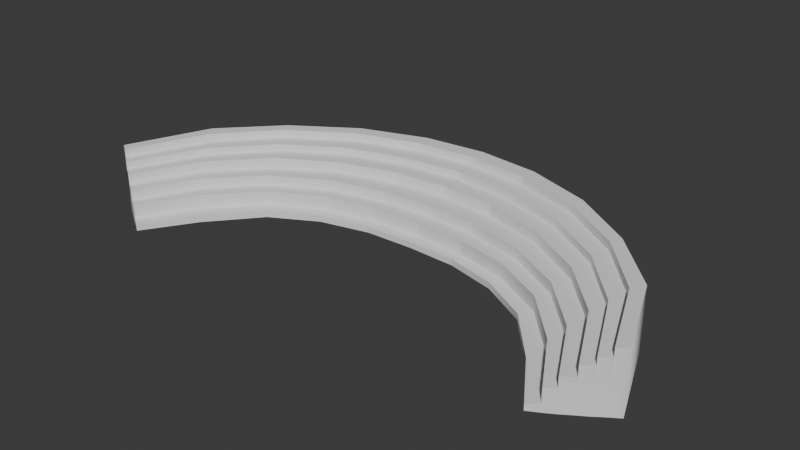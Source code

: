 # Source: escenario.blend  (saved by Blender 4.0.36; exported with 4.5.12 LTS)
import bpy
from mathutils import Matrix  # noqa: F401  (used for matrix-valued properties, if any)

bpy.ops.wm.read_factory_settings(use_empty=True)
scene = bpy.context.scene
scene.name = 'Scene'

# ---- collections
col_collection = bpy.data.collections.new('Collection'); scene.collection.children.link(col_collection)

# ---- node groups
ng_auto_smooth = bpy.data.node_groups.new('Auto Smooth', 'GeometryNodeTree')
_s = ng_auto_smooth.interface.new_socket(name='Geometry', in_out='OUTPUT', socket_type='NodeSocketGeometry')
_s = ng_auto_smooth.interface.new_socket(name='Geometry', in_out='INPUT', socket_type='NodeSocketGeometry')
_s = ng_auto_smooth.interface.new_socket(name='Angle', in_out='INPUT', socket_type='NodeSocketFloat')
_s.subtype = 'ANGLE'
_s.min_value = 0.0
_s.max_value = 3.142
ng_auto_smooth.is_modifier = True
_N = ng_auto_smooth.nodes; _L = ng_auto_smooth.links
n0 = _N.new('NodeGroupOutput'); n0.name = 'Group Output'; n0.location = (480, -100)
n1 = _N.new('NodeGroupInput'); n1.name = 'Group Input'; n1.location = (-420, -300)
n2 = _N.new('NodeGroupInput'); n2.name = 'Group Input.001'; n2.location = (-60, -100)
n3 = _N.new('GeometryNodeSetShadeSmooth'); n3.name = 'Set Shade Smooth'; n3.location = (120, -100)
n3.domain = 'EDGE'
n4 = _N.new('GeometryNodeSetShadeSmooth'); n4.name = 'Set Shade Smooth.001'; n4.location = (300, -100)
n5 = _N.new('GeometryNodeInputMeshEdgeAngle'); n5.name = 'Edge Angle'; n5.location = (-420, -220)
n6 = _N.new('GeometryNodeInputEdgeSmooth'); n6.name = 'Is Edge Smooth'; n6.location = (-60, -160)
n7 = _N.new('GeometryNodeInputShadeSmooth'); n7.name = 'Is Face Smooth'; n7.location = (-240, -340)
n8 = _N.new('FunctionNodeBooleanMath'); n8.name = 'Boolean Math'; n8.location = (-60, -220)
n9 = _N.new('FunctionNodeCompare'); n9.name = 'Compare'; n9.location = (-240, -180)
n9.operation = 'LESS_EQUAL'
_L.new(n5.outputs[0], n9.inputs[0])
_L.new(n4.outputs[0], n0.inputs[0])
_L.new(n1.outputs[1], n9.inputs[1])
_L.new(n9.outputs[0], n8.inputs[0])
_L.new(n7.outputs[0], n8.inputs[1])
_L.new(n2.outputs[0], n3.inputs[0])
_L.new(n6.outputs[0], n3.inputs[1])
_L.new(n3.outputs[0], n4.inputs[0])
_L.new(n8.outputs[0], n3.inputs[2])
n0.is_active_output = True

# ---- world
world_world = bpy.data.worlds.new('World'); scene.world = world_world
world_world.use_nodes = True; world_world.node_tree.nodes.clear()
_N = world_world.node_tree.nodes; _L = world_world.node_tree.links
n0 = _N.new('ShaderNodeOutputWorld'); n0.name = 'World Output'; n0.location = (300, 300)
n1 = _N.new('ShaderNodeBackground'); n1.name = 'Background'; n1.location = (10, 300)
n1.inputs[0].default_value = (0.05088, 0.05088, 0.05088, 1.0)
_L.new(n1.outputs[0], n0.inputs[0])
n0.is_active_output = True
world_world.color = (0.05088, 0.05088, 0.05088)
world_world.use_sun_shadow = False
world_world.sun_shadow_jitter_overblur = 0.0

# ---- meshes
me_cube_001 = bpy.data.meshes.new('Cube.001')
me_cube_001.from_pydata([(0.8901, -0.0991, -1.0), (0.8901, -0.0991, 1.0), (1.081, 0.5563, -1.0), (1.081, 0.5563, 1.0), (0.9504, 2.27, -1.0), (0.7467, 3.396, -1.0), (0.503, 4.246, -1.0), (0.2445, 4.717, -1.0), (0.0, 4.854, -1.0), (0.0, 4.854, 1.0), (0.2445, 4.717, 1.0), (0.503, 4.246, 1.0), (0.7467, 3.396, 1.0), (0.9504, 2.27, 1.0), (0.0, 2.854, -1.0), (0.1951, 2.789, -1.0), (0.4013, 2.542, -1.0), (0.6, 1.993, -1.0), (0.7678, 1.025, -1.0), (0.7678, 1.025, 1.0), (0.6, 1.993, 1.0), (0.4013, 2.542, 1.0), (0.1951, 2.789, 1.0), (0.0, 2.854, 1.0), (1.045, 0.432, -1.0), (1.045, 0.432, 1.0), (0.9182, 2.026, 1.0), (0.7268, 3.167, 1.0), (0.4848, 3.984, 1.0), (0.2344, 4.396, 1.0), (-0.0002149, 4.516, 1.0), (-0.0002149, 4.516, -1.0), (0.2344, 4.396, -1.0), (0.4848, 3.984, -1.0), (0.7268, 3.167, -1.0), (0.9182, 2.026, -1.0), (0.9265, 0.0144, 1.0), (0.8054, 1.246, 1.0), (0.6311, 2.219, 1.0), (0.4187, 2.839, 1.0), (0.1989, 3.112, 1.0), (0.0, 3.178, 1.0), (0.0, 3.178, -1.0), (0.1989, 3.112, -1.0), (0.4187, 2.839, -1.0), (0.6311, 2.219, -1.0), (0.8054, 1.246, -1.0), (0.9265, 0.0144, -1.0), (0.9695, 0.163, -1.0), (0.9695, 0.163, 1.0), (0.8448, 1.517, 1.0), (0.6659, 2.527, 1.0), (0.4431, 3.222, 1.0), (0.2086, 3.58, 1.0), (0.0, 3.677, 1.0), (0.0, 3.677, -1.0), (0.2086, 3.58, -1.0), (0.4431, 3.222, -1.0), (0.6659, 2.527, -1.0), (0.8448, 1.517, -1.0), (1.009, 0.2959, -1.0), (1.009, 0.2959, 1.0), (0.8824, 1.745, 1.0), (0.697, 2.846, 1.0), (0.4639, 3.611, 1.0), (0.2176, 3.986, 1.0), (-0.0008594, 4.113, 1.0), (-0.0008594, 4.113, -1.0), (0.2176, 3.986, -1.0), (0.4639, 3.611, -1.0), (0.697, 2.846, -1.0), (0.8824, 1.745, -1.0), (1.081, 0.5563, -0.3077), (0.8901, -0.0991, -0.3077), (0.7678, 1.025, -0.3077), (0.6, 1.993, -0.3077), (0.4013, 2.542, -0.3077), (0.1951, 2.789, -0.3077), (0.0, 2.854, -0.3077), (0.0, 4.854, -0.3077), (0.2445, 4.717, -0.3077), (0.503, 4.246, -0.3077), (0.7467, 3.396, -0.3077), (0.9504, 2.27, -0.3077), (1.045, 0.432, -0.3077), (0.9265, 0.0144, -0.3077), (0.9695, 0.163, -0.3077), (1.009, 0.2959, -0.3077), (0.8509, -0.2351, -0.3771), (0.8509, -0.2351, -0.9306), (0.7266, 0.7862, -0.9306), (7.12e-10, 2.602, -0.9306), (0.1912, 2.564, -0.9306), (0.3849, 2.313, -0.9306), (0.5666, 1.782, -0.9306), (0.7266, 0.7862, -0.3771), (0.5666, 1.782, -0.3771), (0.3849, 2.313, -0.3771), (0.1912, 2.564, -0.3771), (7.12e-10, 2.602, -0.3771), (0.9695, 0.163, 1.954), (0.9265, 0.0144, 1.954), (0.8448, 1.517, 1.954), (0.8054, 1.246, 1.954), (0.6659, 2.527, 1.954), (0.6311, 2.219, 1.954), (0.4431, 3.222, 1.954), (0.4187, 2.839, 1.954), (0.2086, 3.58, 1.954), (0.1989, 3.112, 1.954), (0.0, 3.677, 1.954), (0.0, 3.178, 1.954), (1.009, 0.2959, 2.941), (0.9695, 0.163, 2.941), (0.8824, 1.745, 2.941), (0.8448, 1.517, 2.941), (0.697, 2.846, 2.941), (0.6659, 2.527, 2.941), (0.4639, 3.611, 2.941), (0.4431, 3.222, 2.941), (0.2176, 3.986, 2.941), (0.2086, 3.58, 2.941), (-0.0008594, 4.113, 2.941), (0.0, 3.677, 2.941), (-0.0002149, 4.516, 3.622), (0.2344, 4.396, 3.622), (0.4848, 3.984, 3.622), (0.7268, 3.167, 3.622), (0.9182, 2.026, 3.622), (1.045, 0.432, 3.622), (1.009, 0.2959, 3.622), (0.8824, 1.745, 3.622), (0.697, 2.846, 3.622), (0.4639, 3.611, 3.622), (0.2176, 3.986, 3.622), (-0.0008594, 4.113, 3.622), (0.9504, 2.27, 4.37), (1.081, 0.5563, 4.37), (0.0, 4.854, 4.37), (0.2445, 4.717, 4.37), (0.503, 4.246, 4.37), (0.7467, 3.396, 4.37), (1.045, 0.432, 4.37), (0.9182, 2.026, 4.37), (0.7268, 3.167, 4.37), (0.4848, 3.984, 4.37), (0.2344, 4.396, 4.37), (-0.0002149, 4.516, 4.37)], [], [(83, 13, 3, 72), (85, 36, 1, 73), (46, 47, 0, 18), (36, 37, 19, 1), (37, 38, 20, 19), (38, 39, 21, 20), (39, 40, 22, 21), (40, 41, 23, 22), (42, 43, 15, 14), (43, 44, 16, 15), (44, 45, 17, 16), (45, 46, 18, 17), (73, 1, 19, 74), (74, 19, 20, 75), (75, 20, 21, 76), (76, 21, 22, 77), (77, 22, 23, 78), (79, 9, 10, 80), (80, 10, 11, 81), (81, 11, 12, 82), (82, 12, 13, 83), (5, 4, 35, 34), (6, 5, 34, 33), (7, 6, 33, 32), (8, 7, 32, 31), (13, 12, 141, 136), (12, 11, 140, 141), (25, 3, 137, 142), (3, 13, 136, 137), (11, 10, 139, 140), (26, 25, 142, 143), (4, 2, 24, 35), (72, 3, 25, 84), (58, 59, 46, 45), (57, 58, 45, 44), (56, 57, 44, 43), (55, 56, 43, 42), (52, 53, 108, 106), (51, 52, 106, 104), (50, 51, 104, 102), (37, 36, 101, 103), (49, 50, 102, 100), (59, 48, 47, 46), (86, 49, 36, 85), (87, 61, 49, 86), (71, 60, 48, 59), (64, 65, 120, 118), (53, 52, 119, 121), (65, 66, 122, 120), (52, 51, 117, 119), (51, 50, 115, 117), (49, 61, 112, 113), (50, 49, 113, 115), (67, 68, 56, 55), (68, 69, 57, 56), (69, 70, 58, 57), (70, 71, 59, 58), (34, 35, 71, 70), (33, 34, 70, 69), (32, 33, 69, 68), (31, 32, 68, 67), (29, 30, 124, 125), (65, 64, 133, 134), (66, 65, 134, 135), (25, 26, 128, 129), (35, 24, 60, 71), (84, 25, 61, 87), (24, 84, 87, 60), (60, 87, 86, 48), (48, 86, 85, 47), (2, 72, 84, 24), (5, 82, 83, 4), (6, 81, 82, 5), (7, 80, 81, 6), (8, 79, 80, 7), (17, 18, 90, 94), (77, 78, 99, 98), (16, 17, 94, 93), (15, 16, 93, 92), (14, 15, 92, 91), (47, 85, 73, 0), (4, 83, 72, 2), (92, 98, 99, 91), (93, 97, 98, 92), (94, 96, 97, 93), (90, 95, 96, 94), (89, 88, 95, 90), (76, 77, 98, 97), (0, 73, 88, 89), (75, 76, 97, 96), (18, 0, 89, 90), (74, 75, 96, 95), (73, 74, 95, 88), (108, 110, 111, 109), (106, 108, 109, 107), (104, 106, 107, 105), (102, 104, 105, 103), (100, 102, 103, 101), (53, 54, 110, 108), (41, 40, 109, 111), (40, 39, 107, 109), (36, 49, 100, 101), (39, 38, 105, 107), (38, 37, 103, 105), (112, 114, 115, 113), (114, 116, 117, 115), (116, 118, 119, 117), (118, 120, 121, 119), (120, 122, 123, 121), (54, 53, 121, 123), (63, 64, 118, 116), (62, 63, 116, 114), (61, 62, 114, 112), (125, 124, 135, 134), (126, 125, 134, 133), (127, 126, 133, 132), (128, 127, 132, 131), (129, 128, 131, 130), (64, 63, 132, 133), (28, 29, 125, 126), (63, 62, 131, 132), (27, 28, 126, 127), (62, 61, 130, 131), (26, 27, 127, 128), (61, 25, 129, 130), (139, 138, 147, 146), (140, 139, 146, 145), (141, 140, 145, 144), (136, 141, 144, 143), (137, 136, 143, 142), (30, 29, 146, 147), (29, 28, 145, 146), (28, 27, 144, 145), (27, 26, 143, 144), (10, 9, 138, 139)])
me_cube_001.polygons.foreach_set('use_smooth', [True] * 135)
_uv = me_cube_001.uv_layers.new(name='UVMap')
_uv.uv.foreach_set('vector', [0.4615, 0.475, 0.625, 0.475, 0.625, 0.5, 0.4615, 0.5, 0.4615, 0.7094, 0.625, 0.7094, 0.625, 0.75, 0.4615, 0.75, 0.35, 0.7094, 0.375, 0.7094, 0.375, 0.75, 0.35, 0.75, 0.625, 0.7094, 0.65, 0.7094, 0.65, 0.75, 0.625, 0.75, 0.65, 0.7094, 0.675, 0.7094, 0.675, 0.75, 0.65, 0.75, 0.675, 0.7094, 0.7, 0.7094, 0.7, 0.75, 0.675, 0.75, 0.7, 0.7094, 0.725, 0.7094, 0.725, 0.75, 0.7, 0.75, 0.725, 0.7094, 0.75, 0.7094, 0.75, 0.75, 0.725, 0.75, 0.25, 0.7094, 0.275, 0.7094, 0.275, 0.75, 0.25, 0.75, 0.275, 0.7094, 0.3, 0.7094, 0.3, 0.75, 0.275, 0.75, 0.3, 0.7094, 0.325, 0.7094, 0.325, 0.75, 0.3, 0.75, 0.325, 0.7094, 0.35, 0.7094, 0.35, 0.75, 0.325, 0.75, 0.4615, 0.75, 0.625, 0.75, 0.625, 0.775, 0.4615, 0.775, 0.4615, 0.775, 0.625, 0.775, 0.625, 0.8, 0.4615, 0.8, 0.4615, 0.8, 0.625, 0.8, 0.625, 0.825, 0.4615, 0.825, 0.4615, 0.825, 0.625, 0.825, 0.625, 0.85, 0.4615, 0.85, 0.4615, 0.85, 0.625, 0.85, 0.625, 0.875, 0.4615, 0.875, 0.4615, 0.375, 0.625, 0.375, 0.625, 0.4, 0.4615, 0.4, 0.4615, 0.4, 0.625, 0.4, 0.625, 0.425, 0.4615, 0.425, 0.4615, 0.425, 0.625, 0.425, 0.625, 0.45, 0.4615, 0.45, 0.4615, 0.45, 0.625, 0.45, 0.625, 0.475, 0.4615, 0.475, 0.325, 0.5, 0.35, 0.5, 0.35, 0.5352, 0.325, 0.5352, 0.3, 0.5, 0.325, 0.5, 0.325, 0.5352, 0.3, 0.5352, 0.275, 0.5, 0.3, 0.5, 0.3, 0.5352, 0.275, 0.5352, 0.25, 0.5, 0.275, 0.5, 0.275, 0.5352, 0.25, 0.5352, 0.625, 0.475, 0.625, 0.45, 0.625, 0.45, 0.625, 0.475, 0.625, 0.45, 0.625, 0.425, 0.625, 0.425, 0.625, 0.45, 0.625, 0.5352, 0.625, 0.5, 0.625, 0.5, 0.625, 0.5352, 0.625, 0.5, 0.625, 0.475, 0.625, 0.475, 0.625, 0.5, 0.625, 0.425, 0.625, 0.4, 0.625, 0.4, 0.625, 0.425, 0.65, 0.5352, 0.625, 0.5352, 0.625, 0.5352, 0.65, 0.5352, 0.35, 0.5, 0.375, 0.5, 0.375, 0.5352, 0.35, 0.5352, 0.4615, 0.5, 0.625, 0.5, 0.625, 0.5352, 0.4615, 0.5352, 0.325, 0.6471, 0.35, 0.6471, 0.35, 0.7094, 0.325, 0.7094, 0.3, 0.6471, 0.325, 0.6471, 0.325, 0.7094, 0.3, 0.7094, 0.275, 0.6471, 0.3, 0.6471, 0.3, 0.7094, 0.275, 0.7094, 0.25, 0.6471, 0.275, 0.6471, 0.275, 0.7094, 0.25, 0.7094, 0.7, 0.6471, 0.725, 0.6471, 0.725, 0.6471, 0.7, 0.6471, 0.675, 0.6471, 0.7, 0.6471, 0.7, 0.6471, 0.675, 0.6471, 0.65, 0.6471, 0.675, 0.6471, 0.675, 0.6471, 0.65, 0.6471, 0.65, 0.7094, 0.625, 0.7094, 0.625, 0.7094, 0.65, 0.7094, 0.625, 0.6471, 0.65, 0.6471, 0.65, 0.6471, 0.625, 0.6471, 0.35, 0.6471, 0.375, 0.6471, 0.375, 0.7094, 0.35, 0.7094, 0.4615, 0.6471, 0.625, 0.6471, 0.625, 0.7094, 0.4615, 0.7094, 0.4615, 0.5762, 0.625, 0.5762, 0.625, 0.6471, 0.4615, 0.6471, 0.35, 0.5762, 0.375, 0.5762, 0.375, 0.6471, 0.35, 0.6471, 0.7, 0.5762, 0.725, 0.5762, 0.725, 0.5762, 0.7, 0.5762, 0.725, 0.6471, 0.7, 0.6471, 0.7, 0.6471, 0.725, 0.6471, 0.725, 0.5762, 0.75, 0.5762, 0.75, 0.5762, 0.725, 0.5762, 0.7, 0.6471, 0.675, 0.6471, 0.675, 0.6471, 0.7, 0.6471, 0.675, 0.6471, 0.65, 0.6471, 0.65, 0.6471, 0.675, 0.6471, 0.625, 0.6471, 0.625, 0.5762, 0.625, 0.5762, 0.625, 0.6471, 0.65, 0.6471, 0.625, 0.6471, 0.625, 0.6471, 0.65, 0.6471, 0.25, 0.5762, 0.275, 0.5762, 0.275, 0.6471, 0.25, 0.6471, 0.275, 0.5762, 0.3, 0.5762, 0.3, 0.6471, 0.275, 0.6471, 0.3, 0.5762, 0.325, 0.5762, 0.325, 0.6471, 0.3, 0.6471, 0.325, 0.5762, 0.35, 0.5762, 0.35, 0.6471, 0.325, 0.6471, 0.325, 0.5352, 0.35, 0.5352, 0.35, 0.5762, 0.325, 0.5762, 0.3, 0.5352, 0.325, 0.5352, 0.325, 0.5762, 0.3, 0.5762, 0.275, 0.5352, 0.3, 0.5352, 0.3, 0.5762, 0.275, 0.5762, 0.25, 0.5352, 0.275, 0.5352, 0.275, 0.5762, 0.25, 0.5762, 0.725, 0.5352, 0.75, 0.5352, 0.75, 0.5352, 0.725, 0.5352, 0.725, 0.5762, 0.7, 0.5762, 0.7, 0.5762, 0.725, 0.5762, 0.75, 0.5762, 0.725, 0.5762, 0.725, 0.5762, 0.75, 0.5762, 0.625, 0.5352, 0.65, 0.5352, 0.65, 0.5352, 0.625, 0.5352, 0.35, 0.5352, 0.375, 0.5352, 0.375, 0.5762, 0.35, 0.5762, 0.4615, 0.5352, 0.625, 0.5352, 0.625, 0.5762, 0.4615, 0.5762, 0.375, 0.5352, 0.4615, 0.5352, 0.4615, 0.5762, 0.375, 0.5762, 0.375, 0.5762, 0.4615, 0.5762, 0.4615, 0.6471, 0.375, 0.6471, 0.375, 0.6471, 0.4615, 0.6471, 0.4615, 0.7094, 0.375, 0.7094, 0.375, 0.5, 0.4615, 0.5, 0.4615, 0.5352, 0.375, 0.5352, 0.375, 0.45, 0.4615, 0.45, 0.4615, 0.475, 0.375, 0.475, 0.375, 0.425, 0.4615, 0.425, 0.4615, 0.45, 0.375, 0.45, 0.375, 0.4, 0.4615, 0.4, 0.4615, 0.425, 0.375, 0.425, 0.375, 0.375, 0.4615, 0.375, 0.4615, 0.4, 0.375, 0.4, 0.325, 0.75, 0.35, 0.75, 0.35, 0.75, 0.325, 0.75, 0.4615, 0.85, 0.4615, 0.875, 0.4615, 0.875, 0.4615, 0.85, 0.3, 0.75, 0.325, 0.75, 0.325, 0.75, 0.3, 0.75, 0.275, 0.75, 0.3, 0.75, 0.3, 0.75, 0.275, 0.75, 0.25, 0.75, 0.275, 0.75, 0.275, 0.75, 0.25, 0.75, 0.375, 0.7094, 0.4615, 0.7094, 0.4615, 0.75, 0.375, 0.75, 0.375, 0.475, 0.4615, 0.475, 0.4615, 0.5, 0.375, 0.5, 0.375, 0.85, 0.4615, 0.85, 0.4615, 0.875, 0.375, 0.875, 0.375, 0.825, 0.4615, 0.825, 0.4615, 0.85, 0.375, 0.85, 0.375, 0.8, 0.4615, 0.8, 0.4615, 0.825, 0.375, 0.825, 0.375, 0.775, 0.4615, 0.775, 0.4615, 0.8, 0.375, 0.8, 0.375, 0.75, 0.4615, 0.75, 0.4615, 0.775, 0.375, 0.775, 0.4615, 0.825, 0.4615, 0.85, 0.4615, 0.85, 0.4615, 0.825, 0.375, 0.75, 0.4615, 0.75, 0.4615, 0.75, 0.375, 0.75, 0.4615, 0.8, 0.4615, 0.825, 0.4615, 0.825, 0.4615, 0.8, 0.35, 0.75, 0.375, 0.75, 0.375, 0.75, 0.35, 0.75, 0.4615, 0.775, 0.4615, 0.8, 0.4615, 0.8, 0.4615, 0.775, 0.4615, 0.75, 0.4615, 0.775, 0.4615, 0.775, 0.4615, 0.75, 0.725, 0.6471, 0.75, 0.6471, 0.75, 0.7094, 0.725, 0.7094, 0.7, 0.6471, 0.725, 0.6471, 0.725, 0.7094, 0.7, 0.7094, 0.675, 0.6471, 0.7, 0.6471, 0.7, 0.7094, 0.675, 0.7094, 0.65, 0.6471, 0.675, 0.6471, 0.675, 0.7094, 0.65, 0.7094, 0.625, 0.6471, 0.65, 0.6471, 0.65, 0.7094, 0.625, 0.7094, 0.725, 0.6471, 0.75, 0.6471, 0.75, 0.6471, 0.725, 0.6471, 0.75, 0.7094, 0.725, 0.7094, 0.725, 0.7094, 0.75, 0.7094, 0.725, 0.7094, 0.7, 0.7094, 0.7, 0.7094, 0.725, 0.7094, 0.625, 0.7094, 0.625, 0.6471, 0.625, 0.6471, 0.625, 0.7094, 0.7, 0.7094, 0.675, 0.7094, 0.675, 0.7094, 0.7, 0.7094, 0.675, 0.7094, 0.65, 0.7094, 0.65, 0.7094, 0.675, 0.7094, 0.625, 0.5762, 0.65, 0.5762, 0.65, 0.6471, 0.625, 0.6471, 0.65, 0.5762, 0.675, 0.5762, 0.675, 0.6471, 0.65, 0.6471, 0.675, 0.5762, 0.7, 0.5762, 0.7, 0.6471, 0.675, 0.6471, 0.7, 0.5762, 0.725, 0.5762, 0.725, 0.6471, 0.7, 0.6471, 0.725, 0.5762, 0.75, 0.5762, 0.75, 0.6471, 0.725, 0.6471, 0.75, 0.6471, 0.725, 0.6471, 0.725, 0.6471, 0.75, 0.6471, 0.675, 0.5762, 0.7, 0.5762, 0.7, 0.5762, 0.675, 0.5762, 0.65, 0.5762, 0.675, 0.5762, 0.675, 0.5762, 0.65, 0.5762, 0.625, 0.5762, 0.65, 0.5762, 0.65, 0.5762, 0.625, 0.5762, 0.725, 0.5352, 0.75, 0.5352, 0.75, 0.5762, 0.725, 0.5762, 0.7, 0.5352, 0.725, 0.5352, 0.725, 0.5762, 0.7, 0.5762, 0.675, 0.5352, 0.7, 0.5352, 0.7, 0.5762, 0.675, 0.5762, 0.65, 0.5352, 0.675, 0.5352, 0.675, 0.5762, 0.65, 0.5762, 0.625, 0.5352, 0.65, 0.5352, 0.65, 0.5762, 0.625, 0.5762, 0.7, 0.5762, 0.675, 0.5762, 0.675, 0.5762, 0.7, 0.5762, 0.7, 0.5352, 0.725, 0.5352, 0.725, 0.5352, 0.7, 0.5352, 0.675, 0.5762, 0.65, 0.5762, 0.65, 0.5762, 0.675, 0.5762, 0.675, 0.5352, 0.7, 0.5352, 0.7, 0.5352, 0.675, 0.5352, 0.65, 0.5762, 0.625, 0.5762, 0.625, 0.5762, 0.65, 0.5762, 0.65, 0.5352, 0.675, 0.5352, 0.675, 0.5352, 0.65, 0.5352, 0.625, 0.5762, 0.625, 0.5352, 0.625, 0.5352, 0.625, 0.5762, 0.725, 0.5, 0.75, 0.5, 0.75, 0.5352, 0.725, 0.5352, 0.7, 0.5, 0.725, 0.5, 0.725, 0.5352, 0.7, 0.5352, 0.675, 0.5, 0.7, 0.5, 0.7, 0.5352, 0.675, 0.5352, 0.65, 0.5, 0.675, 0.5, 0.675, 0.5352, 0.65, 0.5352, 0.625, 0.5, 0.65, 0.5, 0.65, 0.5352, 0.625, 0.5352, 0.75, 0.5352, 0.725, 0.5352, 0.725, 0.5352, 0.75, 0.5352, 0.725, 0.5352, 0.7, 0.5352, 0.7, 0.5352, 0.725, 0.5352, 0.7, 0.5352, 0.675, 0.5352, 0.675, 0.5352, 0.7, 0.5352, 0.675, 0.5352, 0.65, 0.5352, 0.65, 0.5352, 0.675, 0.5352, 0.625, 0.4, 0.625, 0.375, 0.625, 0.375, 0.625, 0.4])
me_cube_001.update()

# ---- objects
ob_cube = bpy.data.objects.new('Cube', me_cube_001)

# ---- transforms, parenting, visibility, modifiers, constraints
ob_cube.location = (0.0, 0.0, 0.1415)
ob_cube.scale = (2.996, 0.5681, 0.1288)
_m = ob_cube.modifiers.new('Mirror', 'MIRROR')
_m = ob_cube.modifiers.new('Auto Smooth', 'NODES')
_m.node_group = ng_auto_smooth
_gi = [s.identifier for s in ng_auto_smooth.interface.items_tree if s.item_type == 'SOCKET' and s.in_out == 'INPUT']
_m[_gi[1]] = 0.5236  # Angle

# ---- collection membership
col_collection.objects.link(ob_cube)

# ---- scene / render settings (as saved in the file)
scene.frame_start = 1; scene.frame_end = 250; scene.frame_set(1)
scene.render.engine = 'BLENDER_EEVEE_NEXT'
scene.cycles.sampling_pattern = 'TABULATED_SOBOL'
bpy.context.view_layer.update()

# ---- added for rendering (the .blend has no active camera and no usable light): camera, sun
cam_auto = bpy.data.cameras.new('AutoCamera')
cam_auto.lens = 50.0
cam_auto.sensor_width = 36.0
cam_auto.clip_end = 1000.0
ob_auto_camera = bpy.data.objects.new('AutoCamera', cam_auto)
scene.collection.objects.link(ob_auto_camera)
ob_auto_camera.location = (6.59144, -6.59768, 5.63169)
ob_auto_camera.rotation_euler = (1.09748, -7.21219e-08, 0.694738)
scene.camera = ob_auto_camera
light_auto_sun = bpy.data.lights.new('AutoSun', 'SUN')
light_auto_sun.energy = 3.0
light_auto_sun.angle = 0.0523599
ob_auto_sun = bpy.data.objects.new('AutoSun', light_auto_sun)
scene.collection.objects.link(ob_auto_sun)
ob_auto_sun.rotation_euler = (0.872665, 0.174533, 0.523599)
bpy.context.view_layer.update()
